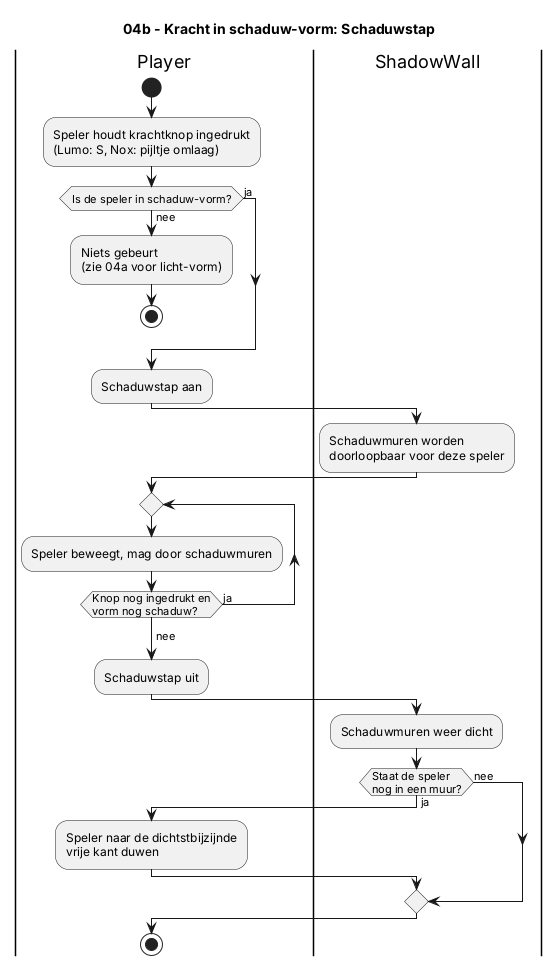

The diagram above was rendered by PlantUML. Its source (embedded in the PNG):
@startuml 04b_schaduwstap
title 04b - Kracht in schaduw-vorm: Schaduwstap

|Player|
start
:Speler houdt krachtknop ingedrukt\n(Lumo: S, Nox: pijltje omlaag);
if (Is de speler in schaduw-vorm?) then (nee)
  :Niets gebeurt\n(zie 04a voor licht-vorm);
  stop
else (ja)
endif
:Schaduwstap aan;
|ShadowWall|
:Schaduwmuren worden\ndoorloopbaar voor deze speler;
|Player|
repeat
  :Speler beweegt, mag door schaduwmuren;
repeat while (Knop nog ingedrukt en\nvorm nog schaduw?) is (ja)
-> nee;
:Schaduwstap uit;
|ShadowWall|
:Schaduwmuren weer dicht;
if (Staat de speler\nnog in een muur?) then (ja)
  |Player|
  :Speler naar de dichtstbijzijnde\nvrije kant duwen;
else (nee)
endif
stop
@enduml